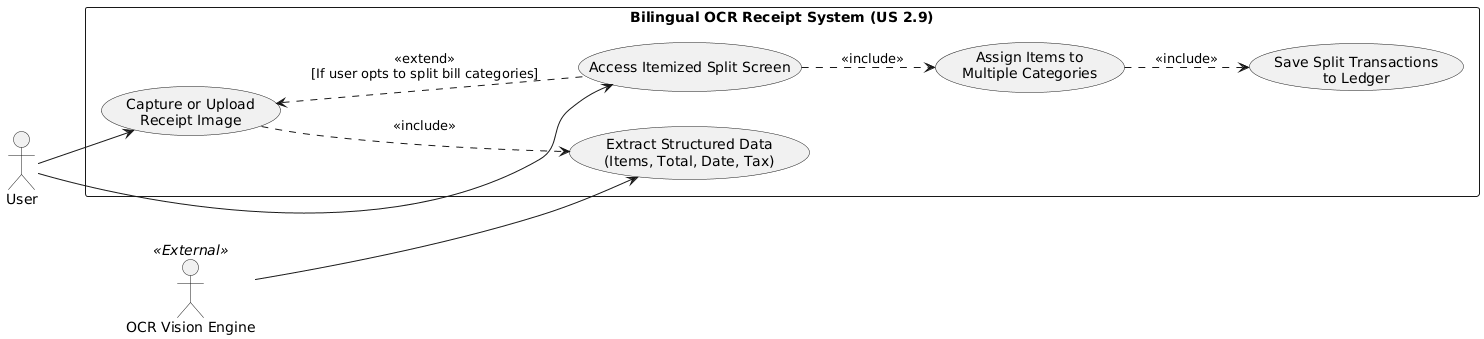

The diagram above was rendered by PlantUML. Its source (embedded in the PNG):
@startuml
left to right direction
skinparam packageStyle rectangle

actor "User" as User
actor "OCR Vision Engine" as OCR <<External>>

rectangle "Bilingual OCR Receipt System (US 2.9)" {
  ' --- Flow 1: Capture & Extraction (AC 1) ---
  usecase "Capture or Upload\nReceipt Image" as UC_Upload
  usecase "Extract Structured Data\n(Items, Total, Date, Tax)" as UC_Extract
  
  ' --- Flow 2: Itemized Splitting (AC 2) ---
  usecase "Access Itemized Split Screen" as UC_Split
  usecase "Assign Items to\nMultiple Categories" as UC_Assign
  usecase "Save Split Transactions\nto Ledger" as UC_Save
}

' AC 1 Connections
User --> UC_Upload
UC_Upload ..> UC_Extract : <<include>>
OCR --> UC_Extract

' AC 2 Connections
User --> UC_Split
UC_Split ..> UC_Assign : <<include>>
UC_Assign ..> UC_Save : <<include>>

' Logical Link between flows
UC_Upload <.. UC_Split : <<extend>>\n[If user opts to split bill categories]
@enduml